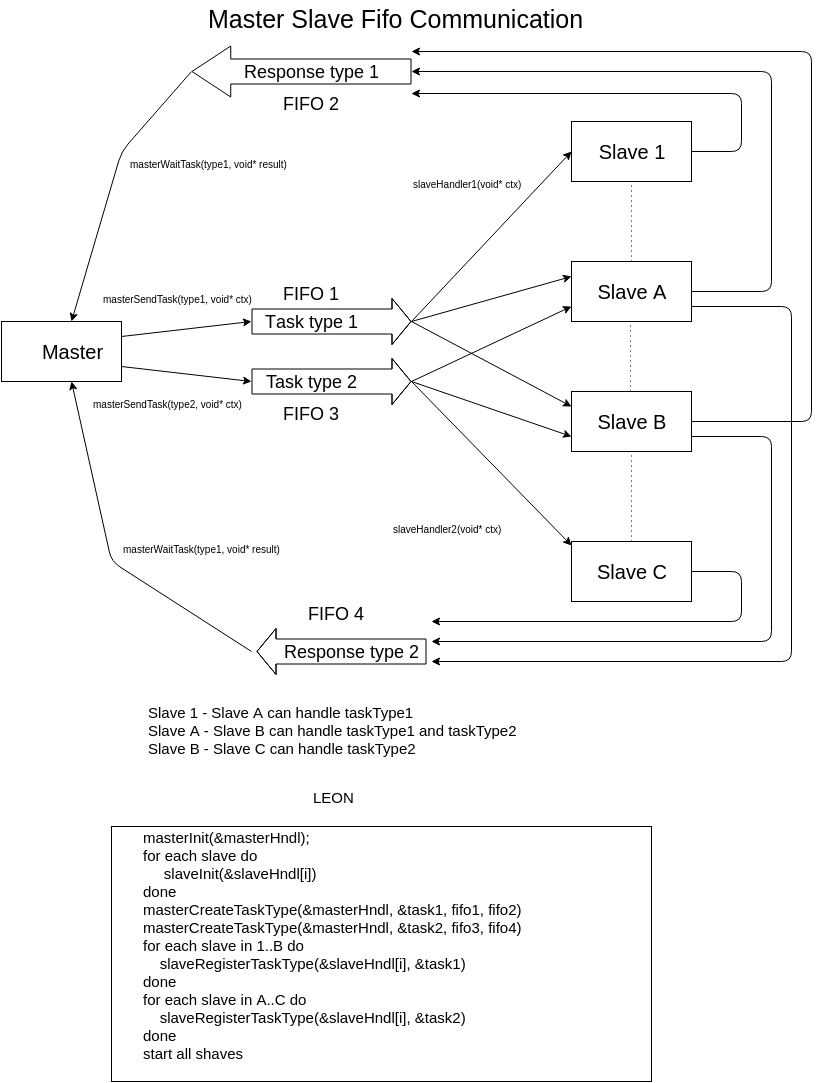

The diagram above was exported from draw.io. Its source (the exported page's mxGraphModel, read from the mxfile embedded in the PNG):
<mxGraphModel dx="1434" dy="704" grid="1" gridSize="10" guides="1" tooltips="1" connect="1" arrows="1" fold="1" page="1" pageScale="1" pageWidth="850" pageHeight="1100" background="#ffffff" math="0" shadow="0">
  <root>
    <mxCell id="0" />
    <mxCell id="1" parent="0" />
    <mxCell id="2" value="" style="whiteSpace=wrap;html=1;" vertex="1" parent="1">
      <mxGeometry y="325" width="120" height="60" as="geometry" />
    </mxCell>
    <mxCell id="3" value="Slave B" style="whiteSpace=wrap;html=1;fontSize=20;" vertex="1" parent="1">
      <mxGeometry x="570" y="395" width="120" height="60" as="geometry" />
    </mxCell>
    <mxCell id="4" value="&lt;font style=&quot;font-size: 20px&quot;&gt;Slave C&lt;/font&gt;" style="whiteSpace=wrap;html=1;" vertex="1" parent="1">
      <mxGeometry x="570" y="545" width="120" height="60" as="geometry" />
    </mxCell>
    <object label="Slave 1" Slave1="" id="5">
      <mxCell style="whiteSpace=wrap;html=1;fontSize=20;" vertex="1" parent="1">
        <mxGeometry x="570" y="125" width="120" height="60" as="geometry" />
      </mxCell>
    </object>
    <mxCell id="6" value="Slave A" style="whiteSpace=wrap;html=1;fontSize=20;" vertex="1" parent="1">
      <mxGeometry x="570" y="265" width="120" height="60" as="geometry" />
    </mxCell>
    <mxCell id="7" value="" style="shape=flexArrow;endArrow=classic;html=1;fillColor=#ffffff;width=25;" edge="1" parent="1">
      <mxGeometry width="50" height="50" relative="1" as="geometry">
        <mxPoint x="250" y="325" as="sourcePoint" />
        <mxPoint x="410" y="325" as="targetPoint" />
        <Array as="points">
          <mxPoint x="330" y="325" />
        </Array>
      </mxGeometry>
    </mxCell>
    <mxCell id="46" value="T&lt;span style=&quot;line-height: 1.2&quot;&gt;ask type 1&lt;/span&gt;" style="text;html=1;resizable=0;points=[];align=center;verticalAlign=middle;labelBackgroundColor=#ffffff;fontSize=18;" vertex="1" connectable="0" parent="7">
      <mxGeometry y="18" relative="1" as="geometry">
        <mxPoint x="-20" y="18" as="offset" />
      </mxGeometry>
    </mxCell>
    <mxCell id="8" value="" style="shape=flexArrow;endArrow=classic;html=1;fillColor=#ffffff;endWidth=25;endSize=12.58;strokeWidth=1;startSize=10;width=25;" edge="1" parent="1">
      <mxGeometry width="50" height="50" relative="1" as="geometry">
        <mxPoint x="410" y="75" as="sourcePoint" />
        <mxPoint x="190" y="75" as="targetPoint" />
        <Array as="points" />
      </mxGeometry>
    </mxCell>
    <mxCell id="45" value="Response type 1" style="text;html=1;resizable=0;points=[];align=center;verticalAlign=middle;labelBackgroundColor=#ffffff;fontSize=18;" vertex="1" connectable="0" parent="8">
      <mxGeometry x="-0.225" y="-1" relative="1" as="geometry">
        <mxPoint x="-15" y="1" as="offset" />
      </mxGeometry>
    </mxCell>
    <mxCell id="9" value="" style="shape=flexArrow;endArrow=classic;html=1;fillColor=#ffffff;width=25;" edge="1" parent="1">
      <mxGeometry x="250" y="245" width="50" height="50" as="geometry">
        <mxPoint x="250" y="385" as="sourcePoint" />
        <mxPoint x="410" y="385" as="targetPoint" />
        <Array as="points">
          <mxPoint x="320" y="385" />
        </Array>
      </mxGeometry>
    </mxCell>
    <mxCell id="47" value="Task type 2" style="text;html=1;resizable=0;points=[];align=center;verticalAlign=middle;labelBackgroundColor=#ffffff;fontSize=18;" vertex="1" connectable="0" parent="9">
      <mxGeometry relative="1" as="geometry">
        <mxPoint x="-20" as="offset" />
      </mxGeometry>
    </mxCell>
    <mxCell id="10" value="" style="shape=flexArrow;endArrow=classic;html=1;fillColor=#ffffff;width=25;" edge="1" parent="1">
      <mxGeometry x="265" y="505" width="50" height="50" as="geometry">
        <mxPoint x="425" y="655" as="sourcePoint" />
        <mxPoint x="255" y="655" as="targetPoint" />
        <Array as="points">
          <mxPoint x="385" y="655" />
        </Array>
      </mxGeometry>
    </mxCell>
    <mxCell id="48" value="Response type 2" style="text;html=1;resizable=0;points=[];align=center;verticalAlign=middle;labelBackgroundColor=#ffffff;fontSize=18;" vertex="1" connectable="0" parent="10">
      <mxGeometry relative="1" as="geometry">
        <mxPoint x="10" as="offset" />
      </mxGeometry>
    </mxCell>
    <mxCell id="18" value="" style="endArrow=classic;html=1;entryX=0;entryY=0.5;" edge="1" parent="1" target="5">
      <mxGeometry width="50" height="50" relative="1" as="geometry">
        <mxPoint x="410" y="325" as="sourcePoint" />
        <mxPoint x="60" y="55" as="targetPoint" />
      </mxGeometry>
    </mxCell>
    <mxCell id="19" value="" style="endArrow=classic;html=1;entryX=0;entryY=0.25;" edge="1" parent="1" target="6">
      <mxGeometry x="420" y="106" width="50" height="50" as="geometry">
        <mxPoint x="410" y="325" as="sourcePoint" />
        <mxPoint x="577" y="106" as="targetPoint" />
      </mxGeometry>
    </mxCell>
    <mxCell id="20" value="" style="endArrow=classic;html=1;entryX=0;entryY=0.25;" edge="1" parent="1" target="3">
      <mxGeometry x="430" y="116" width="50" height="50" as="geometry">
        <mxPoint x="410" y="325" as="sourcePoint" />
        <mxPoint x="579" y="274" as="targetPoint" />
      </mxGeometry>
    </mxCell>
    <mxCell id="21" value="" style="endArrow=classic;html=1;entryX=0;entryY=0.75;" edge="1" parent="1" target="6">
      <mxGeometry x="420" y="106" width="50" height="50" as="geometry">
        <mxPoint x="410" y="385" as="sourcePoint" />
        <mxPoint x="570" y="265" as="targetPoint" />
      </mxGeometry>
    </mxCell>
    <mxCell id="22" value="" style="endArrow=classic;html=1;entryX=0;entryY=0.75;" edge="1" parent="1" target="3">
      <mxGeometry x="430" y="116" width="50" height="50" as="geometry">
        <mxPoint x="410" y="385" as="sourcePoint" />
        <mxPoint x="580" y="275" as="targetPoint" />
      </mxGeometry>
    </mxCell>
    <mxCell id="23" value="" style="endArrow=classic;html=1;entryX=0;entryY=0.067;entryPerimeter=0;" edge="1" parent="1" target="4">
      <mxGeometry x="440" y="126" width="50" height="50" as="geometry">
        <mxPoint x="410" y="385" as="sourcePoint" />
        <mxPoint x="581" y="407" as="targetPoint" />
      </mxGeometry>
    </mxCell>
    <mxCell id="27" value="" style="endArrow=classic;html=1;exitX=1;exitY=0.5;" edge="1" parent="1" source="5">
      <mxGeometry width="50" height="50" relative="1" as="geometry">
        <mxPoint x="740" y="145" as="sourcePoint" />
        <mxPoint x="410" y="97" as="targetPoint" />
        <Array as="points">
          <mxPoint x="740" y="155" />
          <mxPoint x="740" y="97" />
        </Array>
      </mxGeometry>
    </mxCell>
    <mxCell id="28" value="" style="endArrow=classic;html=1;exitX=1;exitY=0.5;" edge="1" parent="1" source="6">
      <mxGeometry width="50" height="50" relative="1" as="geometry">
        <mxPoint x="720" y="285" as="sourcePoint" />
        <mxPoint x="410" y="75" as="targetPoint" />
        <Array as="points">
          <mxPoint x="770" y="295" />
          <mxPoint x="770" y="75" />
        </Array>
      </mxGeometry>
    </mxCell>
    <mxCell id="29" value="" style="endArrow=classic;html=1;exitX=1;exitY=0.5;" edge="1" parent="1" source="3">
      <mxGeometry width="50" height="50" relative="1" as="geometry">
        <mxPoint x="743" y="415" as="sourcePoint" />
        <mxPoint x="410" y="55" as="targetPoint" />
        <Array as="points">
          <mxPoint x="810" y="425" />
          <mxPoint x="810" y="55" />
        </Array>
      </mxGeometry>
    </mxCell>
    <mxCell id="30" value="" style="endArrow=classic;html=1;exitX=1;exitY=0.75;" edge="1" parent="1" source="3">
      <mxGeometry width="50" height="50" relative="1" as="geometry">
        <mxPoint x="740" y="515" as="sourcePoint" />
        <mxPoint x="430" y="645" as="targetPoint" />
        <Array as="points">
          <mxPoint x="770" y="440" />
          <mxPoint x="770" y="645" />
        </Array>
      </mxGeometry>
    </mxCell>
    <mxCell id="31" value="" style="endArrow=classic;html=1;exitX=1;exitY=0.75;" edge="1" parent="1" source="6">
      <mxGeometry width="50" height="50" relative="1" as="geometry">
        <mxPoint x="710" y="375" as="sourcePoint" />
        <mxPoint x="430" y="665" as="targetPoint" />
        <Array as="points">
          <mxPoint x="790" y="310" />
          <mxPoint x="790" y="665" />
        </Array>
      </mxGeometry>
    </mxCell>
    <mxCell id="32" value="" style="endArrow=classic;html=1;exitX=1;exitY=0.5;" edge="1" parent="1" source="4">
      <mxGeometry width="50" height="50" relative="1" as="geometry">
        <mxPoint x="710" y="645" as="sourcePoint" />
        <mxPoint x="430" y="625" as="targetPoint" />
        <Array as="points">
          <mxPoint x="740" y="575" />
          <mxPoint x="740" y="625" />
        </Array>
      </mxGeometry>
    </mxCell>
    <mxCell id="33" value="" style="endArrow=classic;html=1;exitX=1;exitY=0.25;" edge="1" parent="1" source="2">
      <mxGeometry width="50" height="50" relative="1" as="geometry">
        <mxPoint x="200" y="355" as="sourcePoint" />
        <mxPoint x="250" y="325" as="targetPoint" />
      </mxGeometry>
    </mxCell>
    <mxCell id="34" value="" style="endArrow=classic;html=1;exitX=1;exitY=0.75;" edge="1" parent="1" source="2">
      <mxGeometry x="190" y="335" width="50" height="50" as="geometry">
        <mxPoint x="190" y="350" as="sourcePoint" />
        <mxPoint x="250" y="385" as="targetPoint" />
      </mxGeometry>
    </mxCell>
    <mxCell id="35" value="" style="endArrow=classic;html=1;entryX=0.5;entryY=1;" edge="1" parent="1" target="37">
      <mxGeometry width="50" height="50" relative="1" as="geometry">
        <mxPoint x="250" y="655" as="sourcePoint" />
        <mxPoint x="60" y="55" as="targetPoint" />
        <Array as="points">
          <mxPoint x="110" y="565" />
        </Array>
      </mxGeometry>
    </mxCell>
    <mxCell id="36" value="" style="endArrow=classic;html=1;entryX=0.5;entryY=0;" edge="1" parent="1" target="37">
      <mxGeometry width="50" height="50" relative="1" as="geometry">
        <mxPoint x="190" y="75" as="sourcePoint" />
        <mxPoint x="60" y="55" as="targetPoint" />
        <Array as="points">
          <mxPoint x="120" y="155" />
        </Array>
      </mxGeometry>
    </mxCell>
    <mxCell id="37" value="&lt;font style=&quot;font-size: 20px&quot;&gt;Master&lt;/font&gt;" style="text;html=1;strokeColor=none;fillColor=none;align=center;verticalAlign=middle;whiteSpace=wrap;overflow=hidden;" vertex="1" parent="1">
      <mxGeometry x="10" y="325" width="120" height="60" as="geometry" />
    </mxCell>
    <mxCell id="41" value="" style="endArrow=none;html=1;dashed=1;dashPattern=1 4;fontSize=20;entryX=0.5;entryY=1;" edge="1" parent="1" source="6" target="5">
      <mxGeometry width="50" height="50" relative="1" as="geometry">
        <mxPoint x="605" y="245" as="sourcePoint" />
        <mxPoint x="655" y="195" as="targetPoint" />
      </mxGeometry>
    </mxCell>
    <mxCell id="42" value="" style="endArrow=none;html=1;dashed=1;dashPattern=1 4;fontSize=20;entryX=0.5;entryY=1;" edge="1" parent="1">
      <mxGeometry x="629" y="325" width="50" height="50" as="geometry">
        <mxPoint x="629" y="395" as="sourcePoint" />
        <mxPoint x="629" y="325" as="targetPoint" />
      </mxGeometry>
    </mxCell>
    <mxCell id="43" value="" style="endArrow=none;html=1;dashed=1;dashPattern=1 4;fontSize=20;entryX=0.5;entryY=1;exitX=0.5;exitY=0;" edge="1" parent="1" source="4">
      <mxGeometry x="630" y="455" width="50" height="50" as="geometry">
        <mxPoint x="630" y="525" as="sourcePoint" />
        <mxPoint x="630" y="455" as="targetPoint" />
      </mxGeometry>
    </mxCell>
    <mxCell id="49" value="FIFO 3" style="text;html=1;resizable=0;points=[];autosize=1;align=left;verticalAlign=top;spacingTop=-4;fontSize=18;" vertex="1" parent="1">
      <mxGeometry x="280" y="405" width="70" height="20" as="geometry" />
    </mxCell>
    <mxCell id="50" value="FIFO 2" style="text;html=1;resizable=0;points=[];autosize=1;align=left;verticalAlign=top;spacingTop=-4;fontSize=18;" vertex="1" parent="1">
      <mxGeometry x="280" y="95" width="70" height="20" as="geometry" />
    </mxCell>
    <mxCell id="51" value="FIFO 1&lt;div&gt;&lt;br&gt;&lt;/div&gt;" style="text;html=1;resizable=0;points=[];autosize=1;align=left;verticalAlign=top;spacingTop=-4;fontSize=18;" vertex="1" parent="1">
      <mxGeometry x="280" y="285" width="70" height="50" as="geometry" />
    </mxCell>
    <mxCell id="55" value="FIFO 4" style="text;html=1;resizable=0;points=[];autosize=1;align=left;verticalAlign=top;spacingTop=-4;fontSize=18;" vertex="1" parent="1">
      <mxGeometry x="305" y="605" width="70" height="20" as="geometry" />
    </mxCell>
    <mxCell id="56" value="masterSendTask(type2, void* ctx)" style="text;html=1;resizable=0;points=[];autosize=1;align=left;verticalAlign=top;spacingTop=-4;fontSize=10;" vertex="1" parent="1">
      <mxGeometry x="90" y="400" width="160" height="10" as="geometry" />
    </mxCell>
    <mxCell id="58" value="masterSendTask(type1, void* ctx)" style="text;html=1;resizable=0;points=[];autosize=1;align=left;verticalAlign=top;spacingTop=-4;fontSize=10;" vertex="1" parent="1">
      <mxGeometry x="100" y="295" width="160" height="10" as="geometry" />
    </mxCell>
    <mxCell id="59" value="masterWaitTask(type1, void* result)" style="text;html=1;resizable=0;points=[];autosize=1;align=left;verticalAlign=top;spacingTop=-4;fontSize=10;" vertex="1" parent="1">
      <mxGeometry x="127" y="160" width="170" height="10" as="geometry" />
    </mxCell>
    <mxCell id="60" value="masterWaitTask(type1, void* result)" style="text;html=1;resizable=0;points=[];autosize=1;align=left;verticalAlign=top;spacingTop=-4;fontSize=10;" vertex="1" parent="1">
      <mxGeometry x="120" y="545" width="170" height="10" as="geometry" />
    </mxCell>
    <mxCell id="61" value="slaveHandler1(void* ctx)" style="text;html=1;resizable=0;points=[];autosize=1;align=left;verticalAlign=top;spacingTop=-4;fontSize=10;" vertex="1" parent="1">
      <mxGeometry x="410" y="180" width="120" height="10" as="geometry" />
    </mxCell>
    <mxCell id="62" value="slaveHandler2(void* ctx)" style="text;html=1;resizable=0;points=[];autosize=1;align=left;verticalAlign=top;spacingTop=-4;fontSize=10;" vertex="1" parent="1">
      <mxGeometry x="390" y="525" width="120" height="10" as="geometry" />
    </mxCell>
    <mxCell id="63" value="Slave 1 - Slave A can handle taskType1&lt;div&gt;Slave A - Slave B can handle taskType1 and taskType2&lt;br&gt;&lt;/div&gt;&lt;div&gt;Slave B - Slave C can handle taskType2&lt;/div&gt;" style="text;html=1;resizable=0;points=[];autosize=1;align=left;verticalAlign=top;spacingTop=-4;fontSize=15;" vertex="1" parent="1">
      <mxGeometry x="145" y="705" width="380" height="60" as="geometry" />
    </mxCell>
    <mxCell id="65" value="&lt;div&gt;&lt;br&gt;&lt;/div&gt;" style="whiteSpace=wrap;html=1;fontSize=15;" vertex="1" parent="1">
      <mxGeometry x="110" y="830" width="540" height="255" as="geometry" />
    </mxCell>
    <mxCell id="66" value="LEON" style="text;html=1;resizable=0;points=[];autosize=1;align=left;verticalAlign=top;spacingTop=-4;fontSize=15;" vertex="1" parent="1">
      <mxGeometry x="310" y="790" width="60" height="20" as="geometry" />
    </mxCell>
    <mxCell id="67" value="&lt;span&gt;masterInit(&amp;amp;masterHndl);&lt;/span&gt;&lt;div&gt;for each slave do&lt;/div&gt;&lt;div&gt;&amp;nbsp; &amp;nbsp; &amp;nbsp;slaveInit(&amp;amp;slaveHndl[i])&lt;/div&gt;&lt;div&gt;done&lt;/div&gt;&lt;div&gt;masterCreateTaskType(&amp;amp;masterHndl, &amp;amp;task1, fifo1, fifo2&lt;span style=&quot;line-height: 1.2&quot;&gt;)&lt;/span&gt;&lt;/div&gt;&lt;div&gt;masterCreateTaskType(&amp;amp;masterHndl, &amp;amp;task2, fifo3, fifo4&lt;span&gt;)&lt;/span&gt;&lt;span&gt;&lt;br&gt;&lt;/span&gt;&lt;/div&gt;&lt;div&gt;&lt;span&gt;for each slave in 1..B do&lt;/span&gt;&lt;/div&gt;&lt;div&gt;&lt;span&gt;&amp;nbsp; &amp;nbsp; slaveRegisterTaskType(&amp;amp;slaveHndl[i], &amp;amp;task1)&lt;/span&gt;&lt;/div&gt;&lt;div&gt;&lt;span style=&quot;line-height: 1.2&quot;&gt;done&lt;/span&gt;&lt;/div&gt;&lt;div&gt;&lt;div&gt;for each slave in A..C do&lt;/div&gt;&lt;div&gt;&amp;nbsp; &amp;nbsp; slaveRegisterTaskType(&amp;amp;slaveHndl[i], &amp;amp;task2)&lt;/div&gt;&lt;/div&gt;&lt;div&gt;done&lt;/div&gt;&lt;div&gt;start all shaves&lt;/div&gt;&lt;div&gt;&lt;br&gt;&lt;/div&gt;" style="text;html=1;resizable=0;points=[];autosize=1;align=left;verticalAlign=top;spacingTop=-4;fontSize=15;" vertex="1" parent="1">
      <mxGeometry x="140" y="830" width="390" height="250" as="geometry" />
    </mxCell>
    <mxCell id="68" value="Master Slave Fifo Communication" style="text;html=1;resizable=0;points=[];autosize=1;align=left;verticalAlign=top;spacingTop=-4;fontSize=25;" vertex="1" parent="1">
      <mxGeometry x="205" y="5" width="240" height="20" as="geometry" />
    </mxCell>
  </root>
</mxGraphModel>